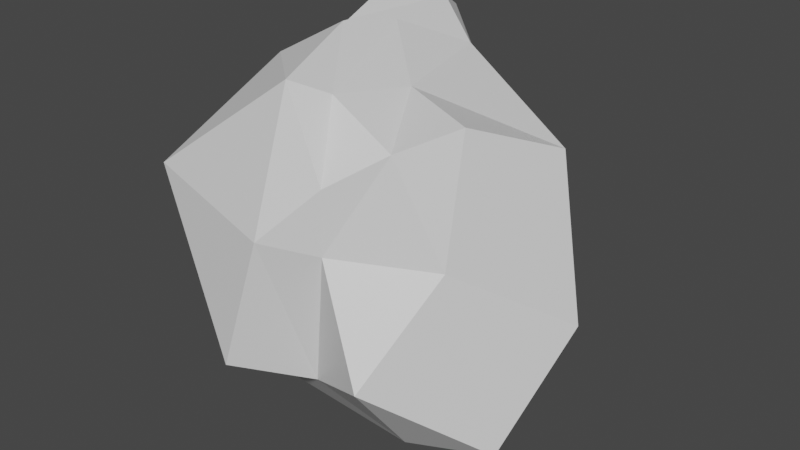 # Source: Rock_Large_C.blend  (saved by Blender 2.92.15; exported with 4.5.12 LTS)
import bpy
from mathutils import Matrix  # noqa: F401  (used for matrix-valued properties, if any)

bpy.ops.wm.read_factory_settings(use_empty=True)
scene = bpy.context.scene
scene.name = 'Scene'

# ---- collections
col_collection = bpy.data.collections.new('Collection'); scene.collection.children.link(col_collection)

# ---- materials (node trees are filled in below, after node groups)
mat_base = bpy.data.materials.new('Base')
mat_base.use_transparent_shadow = False

# ---- material node trees
mat_base.use_nodes = True; mat_base.node_tree.nodes.clear()
_N = mat_base.node_tree.nodes; _L = mat_base.node_tree.links
n0 = _N.new('ShaderNodeBsdfPrincipled'); n0.name = 'Principled BSDF'; n0.location = (10, 300)
n0.distribution = 'GGX'
n0.subsurface_method = 'BURLEY'
n0.inputs[3].default_value = 1.45
n0.inputs[27].default_value = (0.0, 0.0, 0.0, 1.0)
n0.inputs[28].default_value = 1.0
n1 = _N.new('ShaderNodeOutputMaterial'); n1.name = 'Material Output'; n1.location = (300, 300)
_L.new(n0.outputs[0], n1.inputs[0])
n1.is_active_output = True

# ---- world
world_world = bpy.data.worlds.new('World'); scene.world = world_world
world_world.use_nodes = True; world_world.node_tree.nodes.clear()
_N = world_world.node_tree.nodes; _L = world_world.node_tree.links
n0 = _N.new('ShaderNodeOutputWorld'); n0.name = 'World Output'; n0.location = (300, 300)
n1 = _N.new('ShaderNodeBackground'); n1.name = 'Background'; n1.location = (10, 300)
n1.inputs[0].default_value = (0.05088, 0.05088, 0.05088, 1.0)
_L.new(n1.outputs[0], n0.inputs[0])
n0.is_active_output = True
world_world.color = (0.05088, 0.05088, 0.05088)
world_world.use_sun_shadow = False
world_world.sun_shadow_jitter_overblur = 0.0

# ---- meshes
me_icosphere = bpy.data.meshes.new('Icosphere')
me_icosphere.from_pydata([(0.1911, 0.07183, 0.04882), (1.111, -1.704, 1.142), (-0.3475, -1.878, 0.9247), (-1.729, 0.5964, 1.004), (-1.109, 1.799, 1.32), (1.521, 0.5185, 0.7717), (0.5734, -1.474, 2.861), (-0.8048, -0.5352, 3.528), (-1.217, 1.229, 3.59), (0.6794, 0.8765, 2.931), (1.46, -0.6801, 3.399), (-0.1659, 0.3904, 3.753), (-0.3868, -0.9671, 0.3089), (0.9694, -0.8457, 0.06393), (0.311, -1.339, 0.7651), (1.845, -0.6036, 0.1966), (1.192, 0.02705, -0.1636), (-1.045, -0.2464, 0.03277), (-1.639, -0.7988, 0.8448), (-0.5085, 0.9982, 0.05768), (-1.662, 1.256, 1.1), (0.3988, 1.526, 0.1425), (1.437, -0.882, 2.108), (2.157, 0.1976, 1.355), (0.0713, -1.803, 2.323), (0.5538, -1.473, 2.208), (-1.015, 0.0294, 1.873), (-1.444, -1.512, 2.553), (-1.235, 1.663, 2.705), (-1.675, 0.9272, 2.159), (1.425, 1.215, 1.614), (-0.1928, 1.845, 2.383), (1.009, -1.082, 3.165), (0.07117, -1.331, 3.675), (-1.506, 0.5213, 3.046), (-0.4913, 1.754, 3.544), (1.91, 0.1565, 3.062), (0.288, -1.001, 3.5), (0.5522, -0.264, 3.427), (-0.2986, -0.2117, 3.846), (-0.2583, 1.263, 3.782), (0.2953, 0.9517, 3.476)], [], [(0, 13, 12), (1, 13, 15), (0, 12, 17), (0, 17, 19), (0, 19, 16), (1, 15, 22), (2, 14, 24), (3, 18, 26), (4, 20, 28), (5, 21, 30), (1, 22, 25), (2, 24, 27), (3, 26, 29), (4, 28, 31), (5, 30, 23), (6, 32, 37), (7, 33, 39), (8, 34, 40), (9, 35, 41), (10, 36, 38), (38, 41, 11), (38, 36, 41), (36, 9, 41), (41, 40, 11), (41, 35, 40), (35, 8, 40), (40, 39, 11), (40, 34, 39), (34, 7, 39), (39, 37, 11), (39, 33, 37), (33, 6, 37), (37, 38, 11), (37, 32, 38), (32, 10, 38), (23, 36, 10), (23, 30, 36), (30, 9, 36), (31, 35, 9), (31, 28, 35), (28, 8, 35), (29, 34, 8), (29, 26, 34), (26, 7, 34), (27, 33, 7), (27, 24, 33), (24, 6, 33), (25, 32, 6), (25, 22, 32), (22, 10, 32), (30, 31, 9), (30, 21, 31), (21, 4, 31), (28, 29, 8), (28, 20, 29), (20, 3, 29), (26, 27, 7), (26, 18, 27), (18, 2, 27), (24, 25, 6), (24, 14, 25), (14, 1, 25), (22, 23, 10), (22, 15, 23), (15, 5, 23), (16, 21, 5), (16, 19, 21), (19, 4, 21), (19, 20, 4), (19, 17, 20), (17, 3, 20), (17, 18, 3), (17, 12, 18), (12, 2, 18), (15, 16, 5), (15, 13, 16), (13, 0, 16), (12, 14, 2), (12, 13, 14), (13, 1, 14)])
_uv = me_icosphere.uv_layers.new(name='UVMap')
_uv.uv.foreach_set('vector', [0.61, 0.2213, 0.6239, 0.3504, 0.493, 0.2804, 0.5723, 0.4448, 0.6239, 0.3504, 0.7149, 0.3836, 0.61, 0.2213, 0.493, 0.2804, 0.481, 0.1738, 0.61, 0.2213, 0.481, 0.1738, 0.6033, 0.09645, 0.61, 0.2213, 0.6033, 0.09645, 0.6989, 0.2846, 0.06032, 0.6274, 0.0, 0.4654, 0.1872, 0.567, 0.02208, 0.7392, 0.02617, 0.6466, 0.1725, 0.7408, 0.9411, 0.7476, 0.813, 0.7188, 0.9466, 0.6349, 0.7361, 0.03623, 0.8146, 0.006281, 0.7573, 0.1817, 0.2911, 0.07053, 0.3854, 0.2053, 0.2141, 0.1099, 0.06032, 0.6274, 0.1872, 0.567, 0.1737, 0.678, 0.6236, 0.7391, 0.6213, 0.5836, 0.7753, 0.5909, 0.9328, 0.0, 1.0, 0.118, 0.8817, 0.1159, 0.2788, 0.3849, 0.1303, 0.4127, 0.158, 0.3048, 0.2911, 0.07053, 0.2141, 0.1099, 0.2177, 0.0037, 0.2416, 0.6942, 0.2879, 0.6411, 0.3197, 0.6954, 0.4275, 0.6774, 0.3854, 0.5634, 0.4749, 0.6555, 0.3272, 0.4653, 0.3803, 0.4127, 0.3803, 0.5394, 0.07525, 0.196, 0.03571, 0.3488, 0.02216, 0.2452, 0.5141, 0.4573, 0.6213, 0.4448, 0.5146, 0.5617, 0.5146, 0.5617, 0.6207, 0.6441, 0.541, 0.6687, 0.5146, 0.5617, 0.6213, 0.4448, 0.6207, 0.6441, 0.03784, 0.05089, 0.07525, 0.196, 0.02216, 0.2452, 0.6207, 0.6441, 0.6213, 0.7193, 0.541, 0.6687, 0.02216, 0.2452, 0.03571, 0.3488, 0.0, 0.3149, 0.3278, 0.5595, 0.3272, 0.4653, 0.3803, 0.5394, 0.6213, 0.7193, 0.4749, 0.6555, 0.541, 0.6687, 0.4865, 0.7193, 0.4865, 0.8811, 0.3854, 0.8254, 0.4865, 0.8811, 0.3856, 0.8939, 0.3854, 0.8254, 0.4749, 0.6555, 0.4301, 0.5536, 0.541, 0.6687, 0.4749, 0.6555, 0.3854, 0.5634, 0.4301, 0.5536, 0.3266, 0.7408, 0.2416, 0.6942, 0.3197, 0.6954, 0.4301, 0.5536, 0.5146, 0.5617, 0.541, 0.6687, 0.4301, 0.5536, 0.4598, 0.473, 0.5146, 0.5617, 0.4598, 0.473, 0.5141, 0.4573, 0.5146, 0.5617, 0.146, 0.4127, 0.3201, 0.4791, 0.3272, 0.5844, 0.2177, 0.0037, 0.2141, 0.1099, 0.03784, 0.05089, 0.2141, 0.1099, 0.07525, 0.196, 0.03784, 0.05089, 0.158, 0.3048, 0.03571, 0.3488, 0.07525, 0.196, 0.158, 0.3048, 0.1303, 0.4127, 0.03571, 0.3488, 0.7573, 0.1817, 0.8002, 0.2792, 0.7149, 0.2845, 0.8488, 0.1209, 0.8817, 0.2214, 0.8002, 0.2792, 0.8817, 0.1159, 1.0, 0.118, 0.8927, 0.2185, 1.0, 0.118, 1.0, 0.3036, 0.8927, 0.2185, 0.7753, 0.5909, 0.6784, 0.4448, 0.7998, 0.4846, 0.7753, 0.5909, 0.6213, 0.5836, 0.6784, 0.4448, 0.1725, 0.7408, 0.2416, 0.6942, 0.3266, 0.7408, 0.1737, 0.678, 0.2879, 0.6411, 0.2416, 0.6942, 0.1737, 0.678, 0.1872, 0.567, 0.2879, 0.6411, 0.1872, 0.567, 0.3272, 0.5844, 0.2879, 0.6411, 0.2141, 0.1099, 0.158, 0.3048, 0.07525, 0.196, 0.2141, 0.1099, 0.3854, 0.2053, 0.158, 0.3048, 0.3854, 0.2053, 0.2788, 0.3849, 0.158, 0.3048, 0.7573, 0.1817, 0.8488, 0.1209, 0.8002, 0.2792, 0.7573, 0.1817, 0.8146, 0.006281, 0.8488, 0.1209, 0.8146, 0.006281, 0.8817, 0.0, 0.8488, 0.1209, 0.9466, 0.6349, 0.7998, 0.5187, 0.9466, 0.4448, 0.9466, 0.6349, 0.813, 0.7188, 0.7998, 0.5187, 0.7998, 0.7823, 0.6236, 0.7391, 0.7753, 0.5909, 0.1725, 0.7408, 0.1737, 0.678, 0.2416, 0.6942, 0.1725, 0.7408, 0.02617, 0.6466, 0.1737, 0.678, 0.799, 0.4433, 0.7149, 0.3853, 0.799, 0.2845, 0.1872, 0.567, 0.146, 0.4127, 0.3272, 0.5844, 0.1872, 0.567, 0.0, 0.4654, 0.146, 0.4127, 0.3304, 0.0, 0.2911, 0.07053, 0.2177, 0.0037, 0.3854, 0.07964, 0.3854, 0.2053, 0.2911, 0.07053, 0.6989, 0.2846, 0.6033, 0.09645, 0.7149, 0.1059, 0.6033, 0.09645, 0.5834, 0.0, 0.7149, 0.1059, 0.6033, 0.09645, 0.5041, 0.01236, 0.5834, 0.0, 0.6033, 0.09645, 0.481, 0.1738, 0.5041, 0.01236, 0.481, 0.1738, 0.4596, 0.06596, 0.5041, 0.01236, 0.481, 0.1738, 0.3854, 0.1938, 0.4596, 0.06596, 0.481, 0.1738, 0.493, 0.2804, 0.3854, 0.1938, 0.493, 0.2804, 0.4345, 0.3692, 0.3854, 0.1938, 0.3304, 0.0, 0.3854, 0.07964, 0.2911, 0.07053, 0.7149, 0.3836, 0.6239, 0.3504, 0.6989, 0.2846, 0.6239, 0.3504, 0.61, 0.2213, 0.6989, 0.2846, 0.493, 0.2804, 0.5274, 0.3602, 0.4345, 0.3692, 0.493, 0.2804, 0.6239, 0.3504, 0.5274, 0.3602, 0.6239, 0.3504, 0.5723, 0.4448, 0.5274, 0.3602])
me_icosphere.materials.append(mat_base)
me_icosphere.use_remesh_fix_poles = True
me_icosphere.use_remesh_preserve_attributes = False
me_icosphere.use_mirror_vertex_groups = False
me_icosphere.update()

# ---- objects
ob_icosphere = bpy.data.objects.new('Icosphere', me_icosphere)

# ---- transforms, parenting, visibility, modifiers, constraints
ob_icosphere.location = (0.0, 0.0, 0.0)
ob_icosphere.lineart.crease_threshold = 0.0

# ---- collection membership
col_collection.objects.link(ob_icosphere)

# ---- scene / render settings (as saved in the file)
scene.frame_start = 1; scene.frame_end = 250; scene.frame_set(1)
scene.render.engine = 'BLENDER_EEVEE_NEXT'
scene.cycles.use_denoising = False
scene.cycles.samples = 128
scene.cycles.sampling_pattern = 'TABULATED_SOBOL'
scene.cycles.use_adaptive_sampling = False
scene.cycles.use_light_tree = False
scene.view_settings.view_transform = 'Filmic'
bpy.context.view_layer.update()

# ---- added for rendering (the .blend has no active camera and no usable light): camera, sun
cam_auto = bpy.data.cameras.new('AutoCamera')
cam_auto.lens = 50.0
cam_auto.sensor_width = 36.0
cam_auto.clip_end = 1000.0
ob_auto_camera = bpy.data.objects.new('AutoCamera', cam_auto)
scene.collection.objects.link(ob_auto_camera)
ob_auto_camera.location = (6.42427, -7.46835, 6.80925)
ob_auto_camera.rotation_euler = (1.09748, -7.21219e-08, 0.694738)
scene.camera = ob_auto_camera
light_auto_sun = bpy.data.lights.new('AutoSun', 'SUN')
light_auto_sun.energy = 3.0
light_auto_sun.angle = 0.0523599
ob_auto_sun = bpy.data.objects.new('AutoSun', light_auto_sun)
scene.collection.objects.link(ob_auto_sun)
ob_auto_sun.rotation_euler = (0.872665, 0.174533, 0.523599)
bpy.context.view_layer.update()
